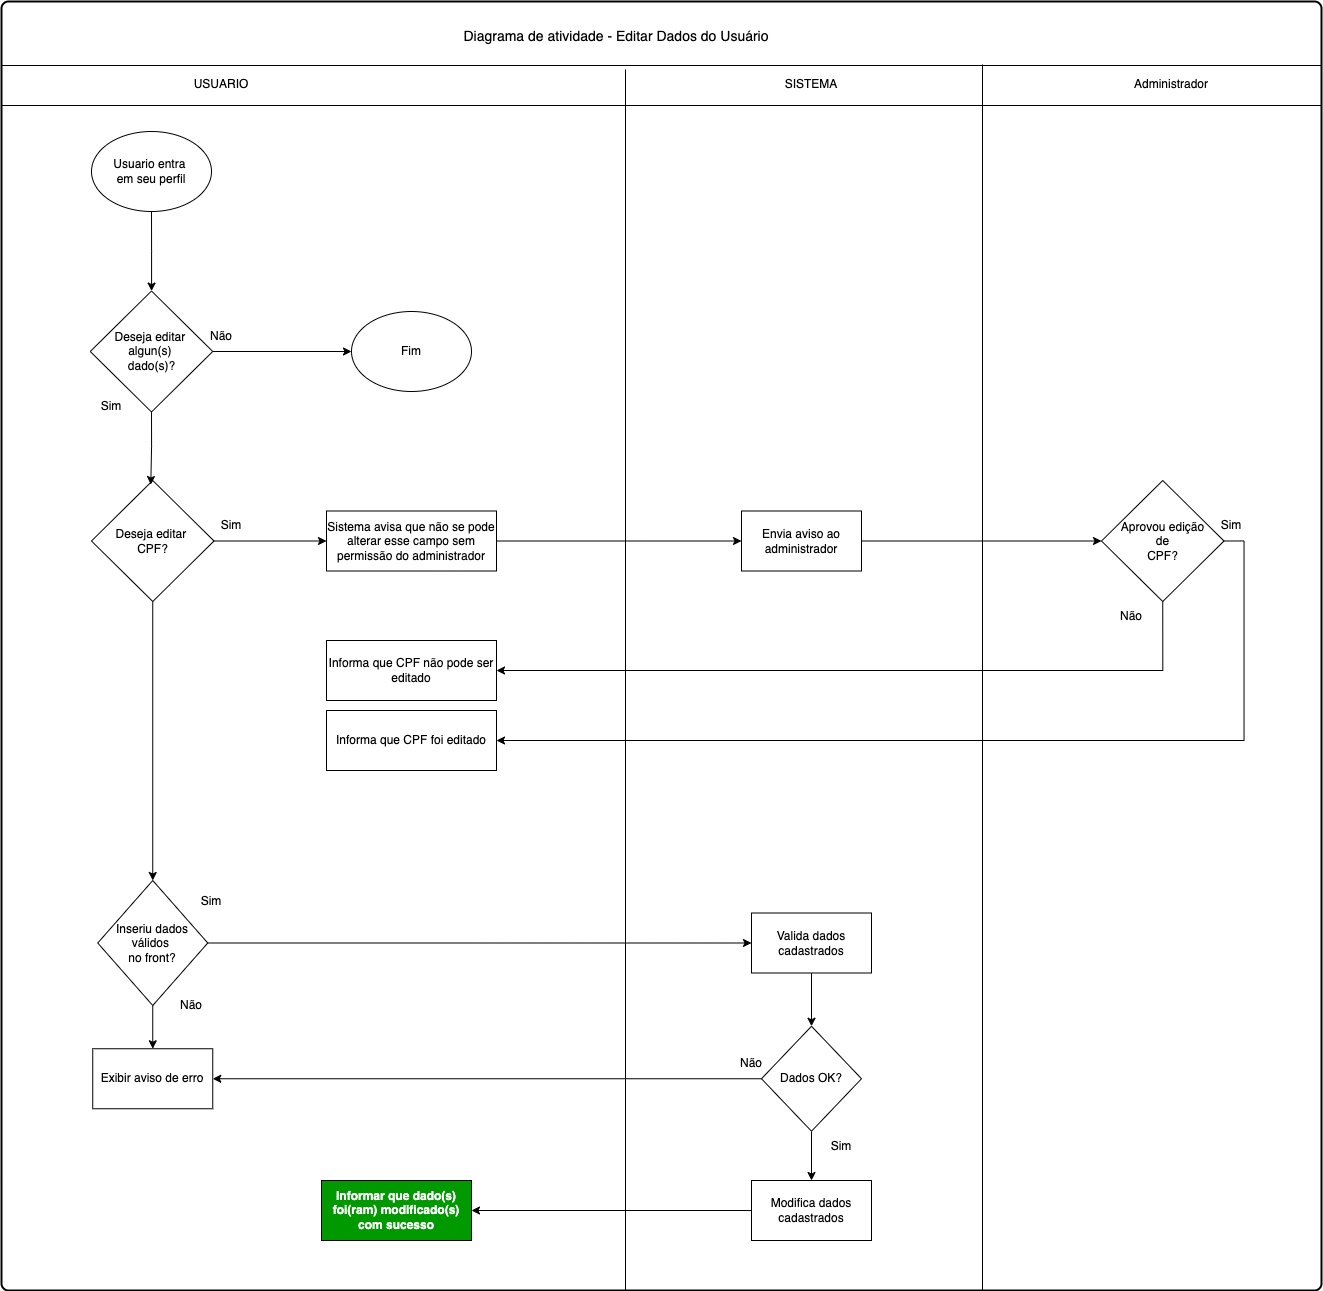

The diagram above was exported from draw.io. Its source (the exported page's mxGraphModel, read from the mxfile embedded in the PNG):
<mxGraphModel dx="3191" dy="2440" grid="1" gridSize="10" guides="1" tooltips="1" connect="1" arrows="1" fold="1" page="1" pageScale="1" pageWidth="827" pageHeight="1169" math="0" shadow="0">
  <root>
    <mxCell id="0" />
    <mxCell id="1" parent="0" />
    <mxCell id="b_SOJXYe7xWTd_lk4r2Z-1" value="&lt;span style=&quot;color: rgba(0, 0, 0, 0); font-family: monospace; font-size: 0px; text-align: start; text-wrap: nowrap;&quot;&gt;%3CmxGraphModel%3E%3Croot%3E%3CmxCell%20id%3D%220%22%2F%3E%3CmxCell%20id%3D%221%22%20parent%3D%220%22%2F%3E%3CmxCell%20id%3D%222%22%20value%3D%22Diagrama%20de%20atividade%20-%20Autentica%C3%A7%C3%A3o%20do%20sistema%20de%20empr%C3%A9stimos%20de%20livros%22%20style%3D%22text%3Bhtml%3D1%3Balign%3Dcenter%3BverticalAlign%3Dmiddle%3BwhiteSpace%3Dwrap%3Brounded%3D0%3B%22%20vertex%3D%221%22%20parent%3D%221%22%3E%3CmxGeometry%20x%3D%22316%22%20y%3D%2240%22%20width%3D%22370%22%20height%3D%2230%22%20as%3D%22geometry%22%2F%3E%3C%2FmxCell%3E%3C%2Froot%3E%3C%2FmxGraphModel%3E&lt;/span&gt;" style="rounded=1;whiteSpace=wrap;html=1;absoluteArcSize=1;arcSize=14;strokeWidth=2;" parent="1" vertex="1">
      <mxGeometry x="320" y="-909" width="1320" height="1289" as="geometry" />
    </mxCell>
    <mxCell id="b_SOJXYe7xWTd_lk4r2Z-2" style="edgeStyle=orthogonalEdgeStyle;rounded=0;orthogonalLoop=1;jettySize=auto;html=1;exitX=0.5;exitY=1;exitDx=0;exitDy=0;" parent="1" source="b_SOJXYe7xWTd_lk4r2Z-3" target="b_SOJXYe7xWTd_lk4r2Z-8" edge="1">
      <mxGeometry relative="1" as="geometry">
        <mxPoint x="470" y="-639" as="targetPoint" />
      </mxGeometry>
    </mxCell>
    <mxCell id="b_SOJXYe7xWTd_lk4r2Z-3" value="Usuario entra&amp;nbsp;&lt;div&gt;em seu perfil&lt;/div&gt;" style="ellipse;whiteSpace=wrap;html=1;" parent="1" vertex="1">
      <mxGeometry x="410" y="-779" width="120" height="80" as="geometry" />
    </mxCell>
    <mxCell id="BIGXWbfShT4ONhm2-BFj-2" style="edgeStyle=orthogonalEdgeStyle;rounded=0;orthogonalLoop=1;jettySize=auto;html=1;exitX=1;exitY=0.5;exitDx=0;exitDy=0;" parent="1" source="b_SOJXYe7xWTd_lk4r2Z-8" target="BIGXWbfShT4ONhm2-BFj-1" edge="1">
      <mxGeometry relative="1" as="geometry" />
    </mxCell>
    <mxCell id="b_SOJXYe7xWTd_lk4r2Z-8" value="Deseja editar&amp;nbsp;&lt;div&gt;algun(s)&amp;nbsp;&lt;/div&gt;&lt;div&gt;dado(s)?&lt;/div&gt;" style="rhombus;whiteSpace=wrap;html=1;" parent="1" vertex="1">
      <mxGeometry x="408.75" y="-619.5" width="122.5" height="121" as="geometry" />
    </mxCell>
    <mxCell id="b_SOJXYe7xWTd_lk4r2Z-9" value="Sim" style="text;html=1;align=center;verticalAlign=middle;whiteSpace=wrap;rounded=0;" parent="1" vertex="1">
      <mxGeometry x="400" y="-519" width="60" height="30" as="geometry" />
    </mxCell>
    <mxCell id="b_SOJXYe7xWTd_lk4r2Z-10" value="" style="line;strokeWidth=1;fillColor=none;align=left;verticalAlign=middle;spacingTop=-1;spacingLeft=3;spacingRight=3;rotatable=0;labelPosition=right;points=[];portConstraint=eastwest;strokeColor=inherit;" parent="1" vertex="1">
      <mxGeometry x="320" y="-849" width="1320" height="8" as="geometry" />
    </mxCell>
    <mxCell id="b_SOJXYe7xWTd_lk4r2Z-11" value="" style="line;strokeWidth=1;fillColor=none;align=left;verticalAlign=middle;spacingTop=-1;spacingLeft=3;spacingRight=3;rotatable=0;labelPosition=right;points=[];portConstraint=eastwest;strokeColor=inherit;" parent="1" vertex="1">
      <mxGeometry x="320" y="-809" width="1320" height="8" as="geometry" />
    </mxCell>
    <UserObject label="" id="b_SOJXYe7xWTd_lk4r2Z-12">
      <mxCell style="line;strokeWidth=1;fillColor=none;align=left;verticalAlign=middle;spacingTop=-1;spacingLeft=3;spacingRight=3;rotatable=0;labelPosition=right;points=[];portConstraint=eastwest;strokeColor=inherit;direction=south;" parent="1" vertex="1">
        <mxGeometry x="940" y="-841" width="8" height="1221" as="geometry" />
      </mxCell>
    </UserObject>
    <mxCell id="b_SOJXYe7xWTd_lk4r2Z-13" value="&lt;font style=&quot;font-size: 14px;&quot;&gt;Diagrama de atividade - Editar Dados do Usuário&lt;/font&gt;" style="text;html=1;align=center;verticalAlign=middle;whiteSpace=wrap;rounded=0;" parent="1" vertex="1">
      <mxGeometry x="750" y="-889" width="370" height="30" as="geometry" />
    </mxCell>
    <mxCell id="b_SOJXYe7xWTd_lk4r2Z-14" value="USUARIO" style="text;html=1;align=center;verticalAlign=middle;whiteSpace=wrap;rounded=0;" parent="1" vertex="1">
      <mxGeometry x="510" y="-841" width="60" height="30" as="geometry" />
    </mxCell>
    <mxCell id="b_SOJXYe7xWTd_lk4r2Z-15" value="SISTEMA" style="text;html=1;align=center;verticalAlign=middle;whiteSpace=wrap;rounded=0;" parent="1" vertex="1">
      <mxGeometry x="1100" y="-841" width="60" height="30" as="geometry" />
    </mxCell>
    <mxCell id="eRovhpEcNgmIWyBYzKlX-2" value="" style="edgeStyle=orthogonalEdgeStyle;rounded=0;orthogonalLoop=1;jettySize=auto;html=1;" parent="1" source="b_SOJXYe7xWTd_lk4r2Z-17" target="eRovhpEcNgmIWyBYzKlX-1" edge="1">
      <mxGeometry relative="1" as="geometry" />
    </mxCell>
    <mxCell id="b_SOJXYe7xWTd_lk4r2Z-17" value="Sistema avisa que não se pode alterar esse campo sem permissão do administrador" style="rounded=0;whiteSpace=wrap;html=1;" parent="1" vertex="1">
      <mxGeometry x="645" y="-399.5" width="170" height="60" as="geometry" />
    </mxCell>
    <mxCell id="BIGXWbfShT4ONhm2-BFj-11" style="edgeStyle=orthogonalEdgeStyle;rounded=0;orthogonalLoop=1;jettySize=auto;html=1;exitX=1;exitY=0.5;exitDx=0;exitDy=0;entryX=0;entryY=0.5;entryDx=0;entryDy=0;" parent="1" source="eRovhpEcNgmIWyBYzKlX-1" target="BIGXWbfShT4ONhm2-BFj-10" edge="1">
      <mxGeometry relative="1" as="geometry" />
    </mxCell>
    <mxCell id="eRovhpEcNgmIWyBYzKlX-1" value="Envia aviso ao administrador" style="whiteSpace=wrap;html=1;rounded=0;" parent="1" vertex="1">
      <mxGeometry x="1060" y="-399.5" width="120" height="60" as="geometry" />
    </mxCell>
    <mxCell id="BIGXWbfShT4ONhm2-BFj-1" value="Fim" style="ellipse;whiteSpace=wrap;html=1;" parent="1" vertex="1">
      <mxGeometry x="670" y="-599" width="120" height="80" as="geometry" />
    </mxCell>
    <mxCell id="BIGXWbfShT4ONhm2-BFj-3" value="Não" style="text;html=1;align=center;verticalAlign=middle;whiteSpace=wrap;rounded=0;" parent="1" vertex="1">
      <mxGeometry x="510" y="-589" width="60" height="30" as="geometry" />
    </mxCell>
    <mxCell id="BIGXWbfShT4ONhm2-BFj-6" style="edgeStyle=orthogonalEdgeStyle;rounded=0;orthogonalLoop=1;jettySize=auto;html=1;exitX=1;exitY=0.5;exitDx=0;exitDy=0;entryX=0;entryY=0.5;entryDx=0;entryDy=0;" parent="1" source="BIGXWbfShT4ONhm2-BFj-4" target="b_SOJXYe7xWTd_lk4r2Z-17" edge="1">
      <mxGeometry relative="1" as="geometry" />
    </mxCell>
    <mxCell id="0Apn76yi72eG8CUktp3a-9" style="edgeStyle=orthogonalEdgeStyle;rounded=0;orthogonalLoop=1;jettySize=auto;html=1;exitX=0.5;exitY=1;exitDx=0;exitDy=0;entryX=0.5;entryY=0;entryDx=0;entryDy=0;" parent="1" source="BIGXWbfShT4ONhm2-BFj-4" target="0Apn76yi72eG8CUktp3a-1" edge="1">
      <mxGeometry relative="1" as="geometry" />
    </mxCell>
    <mxCell id="BIGXWbfShT4ONhm2-BFj-4" value="Deseja editar&amp;nbsp;&lt;div&gt;CPF?&lt;/div&gt;" style="rhombus;whiteSpace=wrap;html=1;" parent="1" vertex="1">
      <mxGeometry x="410" y="-430" width="122.5" height="121" as="geometry" />
    </mxCell>
    <mxCell id="BIGXWbfShT4ONhm2-BFj-5" style="edgeStyle=orthogonalEdgeStyle;rounded=0;orthogonalLoop=1;jettySize=auto;html=1;exitX=0.5;exitY=1;exitDx=0;exitDy=0;entryX=0.484;entryY=0.033;entryDx=0;entryDy=0;entryPerimeter=0;" parent="1" source="b_SOJXYe7xWTd_lk4r2Z-8" target="BIGXWbfShT4ONhm2-BFj-4" edge="1">
      <mxGeometry relative="1" as="geometry" />
    </mxCell>
    <UserObject label="" id="BIGXWbfShT4ONhm2-BFj-7">
      <mxCell style="line;strokeWidth=1;fillColor=none;align=left;verticalAlign=middle;spacingTop=-1;spacingLeft=3;spacingRight=3;rotatable=0;labelPosition=right;points=[];portConstraint=eastwest;strokeColor=inherit;direction=south;" parent="1" vertex="1">
        <mxGeometry x="1297" y="-846" width="8" height="1226" as="geometry" />
      </mxCell>
    </UserObject>
    <mxCell id="BIGXWbfShT4ONhm2-BFj-8" value="Administrador" style="text;html=1;align=center;verticalAlign=middle;whiteSpace=wrap;rounded=0;" parent="1" vertex="1">
      <mxGeometry x="1460" y="-841" width="60" height="30" as="geometry" />
    </mxCell>
    <mxCell id="BIGXWbfShT4ONhm2-BFj-13" style="edgeStyle=orthogonalEdgeStyle;rounded=0;orthogonalLoop=1;jettySize=auto;html=1;exitX=0.5;exitY=1;exitDx=0;exitDy=0;entryX=1;entryY=0.5;entryDx=0;entryDy=0;" parent="1" source="BIGXWbfShT4ONhm2-BFj-10" target="BIGXWbfShT4ONhm2-BFj-12" edge="1">
      <mxGeometry relative="1" as="geometry" />
    </mxCell>
    <mxCell id="BIGXWbfShT4ONhm2-BFj-16" style="edgeStyle=orthogonalEdgeStyle;rounded=0;orthogonalLoop=1;jettySize=auto;html=1;exitX=1;exitY=0.5;exitDx=0;exitDy=0;entryX=1;entryY=0.5;entryDx=0;entryDy=0;" parent="1" source="BIGXWbfShT4ONhm2-BFj-10" target="BIGXWbfShT4ONhm2-BFj-15" edge="1">
      <mxGeometry relative="1" as="geometry" />
    </mxCell>
    <mxCell id="BIGXWbfShT4ONhm2-BFj-10" value="Aprovou edição&lt;div&gt;&amp;nbsp;de&amp;nbsp;&lt;div&gt;CPF?&lt;/div&gt;&lt;/div&gt;" style="rhombus;whiteSpace=wrap;html=1;" parent="1" vertex="1">
      <mxGeometry x="1420" y="-430" width="122.5" height="121" as="geometry" />
    </mxCell>
    <mxCell id="BIGXWbfShT4ONhm2-BFj-12" value="Informa que CPF não pode ser editado" style="rounded=0;whiteSpace=wrap;html=1;" parent="1" vertex="1">
      <mxGeometry x="645" y="-270" width="170" height="60" as="geometry" />
    </mxCell>
    <mxCell id="BIGXWbfShT4ONhm2-BFj-14" value="Não" style="text;html=1;align=center;verticalAlign=middle;whiteSpace=wrap;rounded=0;" parent="1" vertex="1">
      <mxGeometry x="1420" y="-309" width="60" height="30" as="geometry" />
    </mxCell>
    <mxCell id="BIGXWbfShT4ONhm2-BFj-15" value="Informa que CPF foi editado" style="rounded=0;whiteSpace=wrap;html=1;" parent="1" vertex="1">
      <mxGeometry x="645" y="-200" width="170" height="60" as="geometry" />
    </mxCell>
    <mxCell id="BIGXWbfShT4ONhm2-BFj-17" value="Sim" style="text;html=1;align=center;verticalAlign=middle;whiteSpace=wrap;rounded=0;" parent="1" vertex="1">
      <mxGeometry x="1520" y="-400.5" width="60" height="30" as="geometry" />
    </mxCell>
    <mxCell id="BIGXWbfShT4ONhm2-BFj-19" value="Sim" style="text;html=1;align=center;verticalAlign=middle;whiteSpace=wrap;rounded=0;" parent="1" vertex="1">
      <mxGeometry x="520" y="-400.5" width="60" height="30" as="geometry" />
    </mxCell>
    <mxCell id="0Apn76yi72eG8CUktp3a-11" style="edgeStyle=orthogonalEdgeStyle;rounded=0;orthogonalLoop=1;jettySize=auto;html=1;entryX=0;entryY=0.5;entryDx=0;entryDy=0;" parent="1" source="0Apn76yi72eG8CUktp3a-1" target="0Apn76yi72eG8CUktp3a-3" edge="1">
      <mxGeometry relative="1" as="geometry" />
    </mxCell>
    <mxCell id="0Apn76yi72eG8CUktp3a-13" style="edgeStyle=orthogonalEdgeStyle;rounded=0;orthogonalLoop=1;jettySize=auto;html=1;exitX=0.5;exitY=1;exitDx=0;exitDy=0;" parent="1" source="0Apn76yi72eG8CUktp3a-1" target="0Apn76yi72eG8CUktp3a-5" edge="1">
      <mxGeometry relative="1" as="geometry" />
    </mxCell>
    <mxCell id="0Apn76yi72eG8CUktp3a-1" value="Inseriu dados válidos&amp;nbsp;&lt;div&gt;no front?&lt;/div&gt;" style="rhombus;whiteSpace=wrap;html=1;" parent="1" vertex="1">
      <mxGeometry x="416.25" y="-30" width="110" height="125" as="geometry" />
    </mxCell>
    <mxCell id="0Apn76yi72eG8CUktp3a-2" value="Sim" style="text;html=1;align=center;verticalAlign=middle;whiteSpace=wrap;rounded=0;" parent="1" vertex="1">
      <mxGeometry x="500" y="-20" width="60" height="22.5" as="geometry" />
    </mxCell>
    <mxCell id="0Apn76yi72eG8CUktp3a-12" style="edgeStyle=orthogonalEdgeStyle;rounded=0;orthogonalLoop=1;jettySize=auto;html=1;entryX=0.5;entryY=0;entryDx=0;entryDy=0;" parent="1" source="0Apn76yi72eG8CUktp3a-3" target="0Apn76yi72eG8CUktp3a-4" edge="1">
      <mxGeometry relative="1" as="geometry" />
    </mxCell>
    <mxCell id="0Apn76yi72eG8CUktp3a-3" value="Valida dados cadastrados" style="rounded=0;whiteSpace=wrap;html=1;" parent="1" vertex="1">
      <mxGeometry x="1070" y="2.5" width="120" height="60" as="geometry" />
    </mxCell>
    <mxCell id="0Apn76yi72eG8CUktp3a-14" style="edgeStyle=orthogonalEdgeStyle;rounded=0;orthogonalLoop=1;jettySize=auto;html=1;entryX=1;entryY=0.5;entryDx=0;entryDy=0;" parent="1" source="0Apn76yi72eG8CUktp3a-4" target="0Apn76yi72eG8CUktp3a-5" edge="1">
      <mxGeometry relative="1" as="geometry" />
    </mxCell>
    <mxCell id="0Apn76yi72eG8CUktp3a-16" style="edgeStyle=orthogonalEdgeStyle;rounded=0;orthogonalLoop=1;jettySize=auto;html=1;exitX=0.5;exitY=1;exitDx=0;exitDy=0;entryX=0.5;entryY=0;entryDx=0;entryDy=0;" parent="1" source="0Apn76yi72eG8CUktp3a-4" target="0Apn76yi72eG8CUktp3a-15" edge="1">
      <mxGeometry relative="1" as="geometry" />
    </mxCell>
    <mxCell id="0Apn76yi72eG8CUktp3a-4" value="Dados OK?" style="rhombus;whiteSpace=wrap;html=1;" parent="1" vertex="1">
      <mxGeometry x="1080" y="115.75" width="100" height="105" as="geometry" />
    </mxCell>
    <mxCell id="0Apn76yi72eG8CUktp3a-5" value="Exibir aviso de erro" style="rounded=0;whiteSpace=wrap;html=1;" parent="1" vertex="1">
      <mxGeometry x="411.25" y="138.25" width="120" height="60" as="geometry" />
    </mxCell>
    <mxCell id="0Apn76yi72eG8CUktp3a-6" value="Não" style="text;html=1;align=center;verticalAlign=middle;whiteSpace=wrap;rounded=0;" parent="1" vertex="1">
      <mxGeometry x="480" y="80" width="60" height="30" as="geometry" />
    </mxCell>
    <mxCell id="0Apn76yi72eG8CUktp3a-7" value="Não" style="text;html=1;align=center;verticalAlign=middle;whiteSpace=wrap;rounded=0;" parent="1" vertex="1">
      <mxGeometry x="1040" y="138.25" width="60" height="30" as="geometry" />
    </mxCell>
    <mxCell id="0Apn76yi72eG8CUktp3a-8" value="Sim" style="text;html=1;align=center;verticalAlign=middle;whiteSpace=wrap;rounded=0;" parent="1" vertex="1">
      <mxGeometry x="1130" y="220.75" width="60" height="30" as="geometry" />
    </mxCell>
    <mxCell id="0Apn76yi72eG8CUktp3a-18" style="edgeStyle=orthogonalEdgeStyle;rounded=0;orthogonalLoop=1;jettySize=auto;html=1;exitX=0;exitY=0.5;exitDx=0;exitDy=0;" parent="1" source="0Apn76yi72eG8CUktp3a-15" target="0Apn76yi72eG8CUktp3a-17" edge="1">
      <mxGeometry relative="1" as="geometry" />
    </mxCell>
    <mxCell id="0Apn76yi72eG8CUktp3a-15" value="Modifica dados cadastrados" style="rounded=0;whiteSpace=wrap;html=1;" parent="1" vertex="1">
      <mxGeometry x="1070" y="270" width="120" height="60" as="geometry" />
    </mxCell>
    <mxCell id="0Apn76yi72eG8CUktp3a-17" value="&lt;b&gt;&lt;font color=&quot;#ffffff&quot;&gt;Informar que dado(s) foi(ram) modificado(s) com sucesso&lt;/font&gt;&lt;/b&gt;" style="rounded=0;whiteSpace=wrap;html=1;fillColor=#009900;" parent="1" vertex="1">
      <mxGeometry x="640" y="270" width="150" height="60" as="geometry" />
    </mxCell>
  </root>
</mxGraphModel>